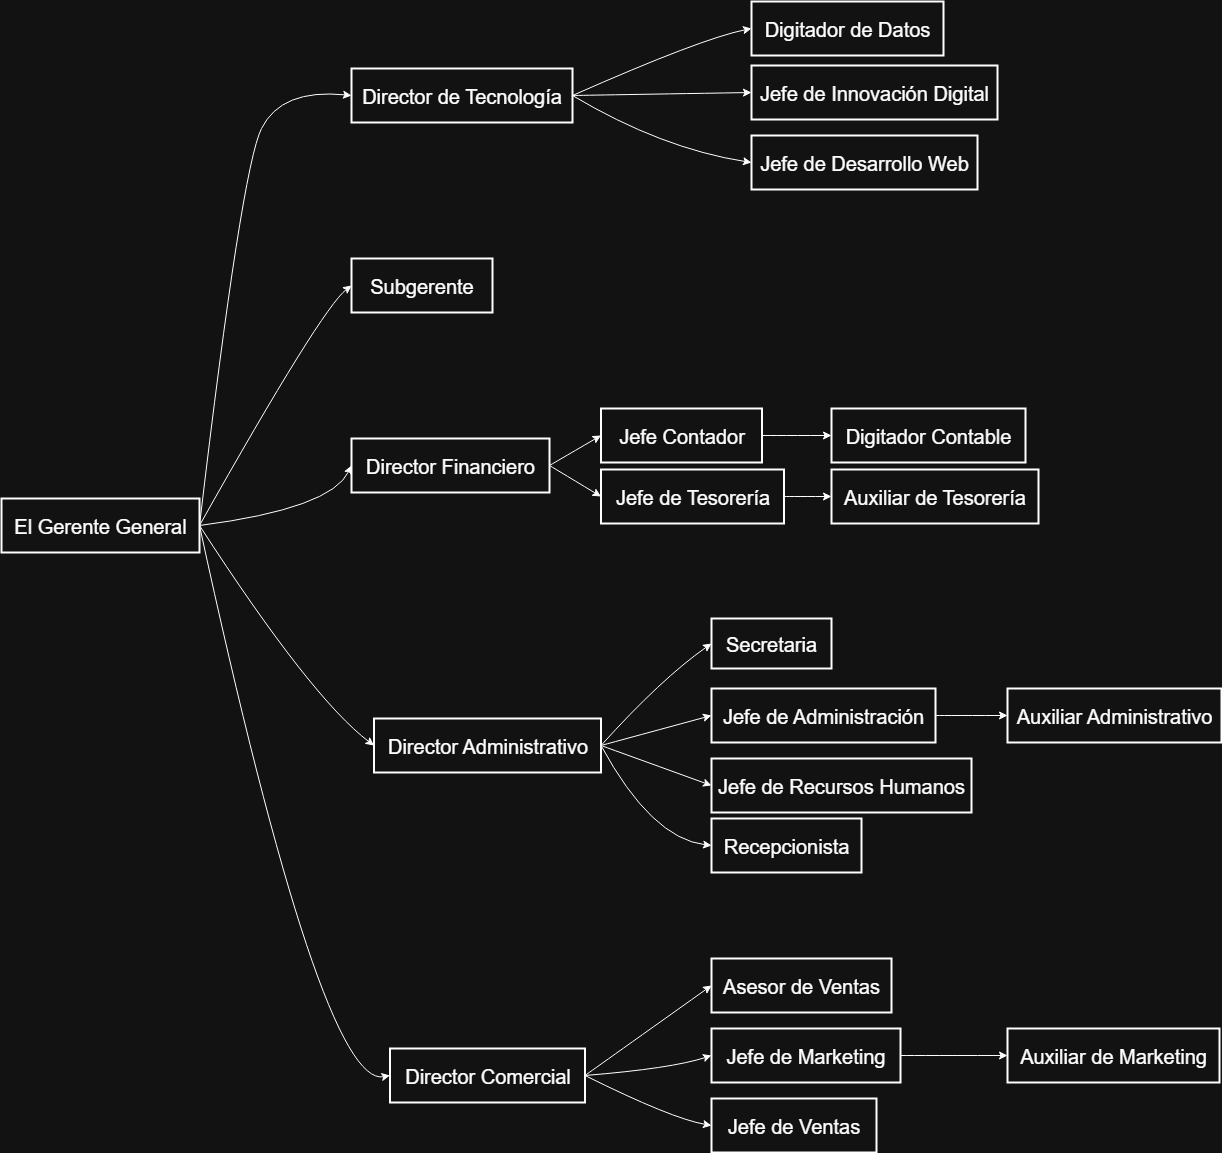

The diagram above was exported from draw.io. Its source (the exported page's mxGraphModel, read from the mxfile embedded in the PNG):
<mxGraphModel dx="674" dy="831" grid="1" gridSize="10" guides="1" tooltips="1" connect="1" arrows="1" fold="1" page="1" pageScale="1" pageWidth="827" pageHeight="1169" math="0" shadow="0">
  <root>
    <mxCell id="0" />
    <mxCell id="1" parent="0" />
    <mxCell id="ywehP_iX3KRqSb608kXD-48" value="El Gerente General" style="whiteSpace=wrap;strokeWidth=2;labelBackgroundColor=none;fontSize=20;" vertex="1" parent="1">
      <mxGeometry x="970" y="1270" width="198" height="54" as="geometry" />
    </mxCell>
    <mxCell id="ywehP_iX3KRqSb608kXD-49" value="Subgerente" style="whiteSpace=wrap;strokeWidth=2;labelBackgroundColor=none;fontSize=20;" vertex="1" parent="1">
      <mxGeometry x="1320" y="1030" width="141" height="54" as="geometry" />
    </mxCell>
    <mxCell id="ywehP_iX3KRqSb608kXD-50" value="Director Administrativo" style="whiteSpace=wrap;strokeWidth=2;labelBackgroundColor=none;fontSize=20;" vertex="1" parent="1">
      <mxGeometry x="1342.5" y="1490" width="227" height="54" as="geometry" />
    </mxCell>
    <mxCell id="ywehP_iX3KRqSb608kXD-51" value="Director Financiero" style="whiteSpace=wrap;strokeWidth=2;labelBackgroundColor=none;fontSize=20;" vertex="1" parent="1">
      <mxGeometry x="1320" y="1210" width="198" height="54" as="geometry" />
    </mxCell>
    <mxCell id="ywehP_iX3KRqSb608kXD-52" value="Director de Tecnología" style="whiteSpace=wrap;strokeWidth=2;labelBackgroundColor=none;fontSize=20;" vertex="1" parent="1">
      <mxGeometry x="1320" y="840" width="221" height="54" as="geometry" />
    </mxCell>
    <mxCell id="ywehP_iX3KRqSb608kXD-54" value="Jefe de Administración" style="whiteSpace=wrap;strokeWidth=2;labelBackgroundColor=none;fontSize=20;" vertex="1" parent="1">
      <mxGeometry x="1680" y="1460" width="224" height="54" as="geometry" />
    </mxCell>
    <mxCell id="ywehP_iX3KRqSb608kXD-55" value="Jefe de Recursos Humanos" style="whiteSpace=wrap;strokeWidth=2;labelBackgroundColor=none;fontSize=20;" vertex="1" parent="1">
      <mxGeometry x="1680" y="1530" width="260" height="54" as="geometry" />
    </mxCell>
    <mxCell id="ywehP_iX3KRqSb608kXD-56" value="Secretaria" style="whiteSpace=wrap;strokeWidth=2;labelBackgroundColor=none;fontSize=20;" vertex="1" parent="1">
      <mxGeometry x="1680" y="1390" width="120" height="50" as="geometry" />
    </mxCell>
    <mxCell id="ywehP_iX3KRqSb608kXD-57" value="Recepcionista" style="whiteSpace=wrap;strokeWidth=2;labelBackgroundColor=none;fontSize=20;" vertex="1" parent="1">
      <mxGeometry x="1680" y="1590" width="150" height="54" as="geometry" />
    </mxCell>
    <mxCell id="ywehP_iX3KRqSb608kXD-60" style="edgeStyle=orthogonalEdgeStyle;rounded=0;orthogonalLoop=1;jettySize=auto;html=1;exitX=0.5;exitY=1;exitDx=0;exitDy=0;labelBackgroundColor=none;fontColor=default;" edge="1" parent="1" source="ywehP_iX3KRqSb608kXD-52" target="ywehP_iX3KRqSb608kXD-52">
      <mxGeometry relative="1" as="geometry" />
    </mxCell>
    <mxCell id="ywehP_iX3KRqSb608kXD-61" value="Jefe Contador" style="whiteSpace=wrap;strokeWidth=2;labelBackgroundColor=none;fontSize=20;" vertex="1" parent="1">
      <mxGeometry x="1569.5" y="1180" width="161" height="54" as="geometry" />
    </mxCell>
    <mxCell id="ywehP_iX3KRqSb608kXD-62" value="Jefe de Tesorería" style="whiteSpace=wrap;strokeWidth=2;labelBackgroundColor=none;fontSize=20;" vertex="1" parent="1">
      <mxGeometry x="1569.5" y="1241" width="183" height="54" as="geometry" />
    </mxCell>
    <mxCell id="ywehP_iX3KRqSb608kXD-64" value="Jefe de Desarrollo Web" style="whiteSpace=wrap;strokeWidth=2;labelBackgroundColor=none;fontSize=20;" vertex="1" parent="1">
      <mxGeometry x="1720" y="907" width="226" height="54" as="geometry" />
    </mxCell>
    <mxCell id="ywehP_iX3KRqSb608kXD-65" value="Jefe de Innovación Digital" style="whiteSpace=wrap;strokeWidth=2;labelBackgroundColor=none;fontSize=20;" vertex="1" parent="1">
      <mxGeometry x="1720" y="837" width="246" height="54" as="geometry" />
    </mxCell>
    <mxCell id="ywehP_iX3KRqSb608kXD-66" value="Digitador de Datos" style="whiteSpace=wrap;strokeWidth=2;labelBackgroundColor=none;fontSize=20;" vertex="1" parent="1">
      <mxGeometry x="1720" y="773" width="192" height="54" as="geometry" />
    </mxCell>
    <mxCell id="ywehP_iX3KRqSb608kXD-67" value="Director Comercial" style="whiteSpace=wrap;strokeWidth=2;labelBackgroundColor=none;fontSize=20;" vertex="1" parent="1">
      <mxGeometry x="1358.5" y="1820" width="195" height="54" as="geometry" />
    </mxCell>
    <mxCell id="ywehP_iX3KRqSb608kXD-68" value="Jefe de Ventas" style="whiteSpace=wrap;strokeWidth=2;labelBackgroundColor=none;fontSize=20;" vertex="1" parent="1">
      <mxGeometry x="1680" y="1870" width="165" height="54" as="geometry" />
    </mxCell>
    <mxCell id="ywehP_iX3KRqSb608kXD-69" value="Jefe de Marketing" style="whiteSpace=wrap;strokeWidth=2;labelBackgroundColor=none;fontSize=20;" vertex="1" parent="1">
      <mxGeometry x="1680" y="1800" width="189" height="54" as="geometry" />
    </mxCell>
    <mxCell id="ywehP_iX3KRqSb608kXD-70" value="Asesor de Ventas" style="whiteSpace=wrap;strokeWidth=2;labelBackgroundColor=none;fontSize=20;" vertex="1" parent="1">
      <mxGeometry x="1680" y="1730" width="180" height="54" as="geometry" />
    </mxCell>
    <mxCell id="ywehP_iX3KRqSb608kXD-71" value="Auxiliar Administrativo" style="whiteSpace=wrap;strokeWidth=2;labelBackgroundColor=none;fontSize=20;" vertex="1" parent="1">
      <mxGeometry x="1976" y="1460" width="214" height="54" as="geometry" />
    </mxCell>
    <mxCell id="ywehP_iX3KRqSb608kXD-72" value="Digitador Contable" style="whiteSpace=wrap;strokeWidth=2;labelBackgroundColor=none;fontSize=20;" vertex="1" parent="1">
      <mxGeometry x="1800" y="1180" width="194" height="54" as="geometry" />
    </mxCell>
    <mxCell id="ywehP_iX3KRqSb608kXD-73" value="Auxiliar de Tesorería" style="whiteSpace=wrap;strokeWidth=2;labelBackgroundColor=none;fontSize=20;" vertex="1" parent="1">
      <mxGeometry x="1800" y="1241" width="207" height="54" as="geometry" />
    </mxCell>
    <mxCell id="ywehP_iX3KRqSb608kXD-74" value="Auxiliar de Marketing" style="whiteSpace=wrap;strokeWidth=2;labelBackgroundColor=none;fontSize=20;" vertex="1" parent="1">
      <mxGeometry x="1976" y="1800" width="212" height="54" as="geometry" />
    </mxCell>
    <mxCell id="ywehP_iX3KRqSb608kXD-80" value="" style="curved=1;endArrow=classic;html=1;rounded=0;entryX=0;entryY=0.5;entryDx=0;entryDy=0;exitX=1;exitY=0.5;exitDx=0;exitDy=0;labelBackgroundColor=none;fontColor=default;" edge="1" parent="1" source="ywehP_iX3KRqSb608kXD-48" target="ywehP_iX3KRqSb608kXD-49">
      <mxGeometry width="50" height="50" relative="1" as="geometry">
        <mxPoint x="1240" y="1160" as="sourcePoint" />
        <mxPoint x="1290" y="1110" as="targetPoint" />
        <Array as="points">
          <mxPoint x="1290" y="1080" />
        </Array>
      </mxGeometry>
    </mxCell>
    <mxCell id="ywehP_iX3KRqSb608kXD-81" value="" style="curved=1;endArrow=classic;html=1;rounded=0;entryX=0;entryY=0.5;entryDx=0;entryDy=0;exitX=1;exitY=0.5;exitDx=0;exitDy=0;labelBackgroundColor=none;fontColor=default;" edge="1" parent="1" source="ywehP_iX3KRqSb608kXD-48" target="ywehP_iX3KRqSb608kXD-51">
      <mxGeometry width="50" height="50" relative="1" as="geometry">
        <mxPoint x="1240" y="1160" as="sourcePoint" />
        <mxPoint x="1420" y="1370" as="targetPoint" />
        <Array as="points">
          <mxPoint x="1300" y="1280" />
        </Array>
      </mxGeometry>
    </mxCell>
    <mxCell id="ywehP_iX3KRqSb608kXD-83" value="" style="curved=1;endArrow=classic;html=1;rounded=0;exitX=1;exitY=0.5;exitDx=0;exitDy=0;entryX=0;entryY=0.5;entryDx=0;entryDy=0;labelBackgroundColor=none;fontColor=default;" edge="1" parent="1" source="ywehP_iX3KRqSb608kXD-48" target="ywehP_iX3KRqSb608kXD-52">
      <mxGeometry width="50" height="50" relative="1" as="geometry">
        <mxPoint x="1290" y="950" as="sourcePoint" />
        <mxPoint x="1340" y="900" as="targetPoint" />
        <Array as="points">
          <mxPoint x="1210" y="940" />
          <mxPoint x="1250" y="860" />
        </Array>
      </mxGeometry>
    </mxCell>
    <mxCell id="ywehP_iX3KRqSb608kXD-85" value="" style="curved=1;endArrow=classic;html=1;rounded=0;entryX=0;entryY=0.5;entryDx=0;entryDy=0;exitX=1;exitY=0.5;exitDx=0;exitDy=0;labelBackgroundColor=none;fontColor=default;" edge="1" parent="1" source="ywehP_iX3KRqSb608kXD-48" target="ywehP_iX3KRqSb608kXD-50">
      <mxGeometry width="50" height="50" relative="1" as="geometry">
        <mxPoint x="1180" y="1470" as="sourcePoint" />
        <mxPoint x="1230" y="1420" as="targetPoint" />
        <Array as="points">
          <mxPoint x="1280" y="1470" />
        </Array>
      </mxGeometry>
    </mxCell>
    <mxCell id="ywehP_iX3KRqSb608kXD-86" value="" style="curved=1;endArrow=classic;html=1;rounded=0;entryX=0;entryY=0.5;entryDx=0;entryDy=0;exitX=1;exitY=0.5;exitDx=0;exitDy=0;labelBackgroundColor=none;fontColor=default;" edge="1" parent="1" source="ywehP_iX3KRqSb608kXD-52" target="ywehP_iX3KRqSb608kXD-66">
      <mxGeometry width="50" height="50" relative="1" as="geometry">
        <mxPoint x="1600" y="680" as="sourcePoint" />
        <mxPoint x="1650" y="630" as="targetPoint" />
        <Array as="points">
          <mxPoint x="1670" y="810" />
        </Array>
      </mxGeometry>
    </mxCell>
    <mxCell id="ywehP_iX3KRqSb608kXD-87" value="" style="curved=1;endArrow=classic;html=1;rounded=0;exitX=1;exitY=0.5;exitDx=0;exitDy=0;entryX=0;entryY=0.5;entryDx=0;entryDy=0;labelBackgroundColor=none;fontColor=default;" edge="1" parent="1" source="ywehP_iX3KRqSb608kXD-52" target="ywehP_iX3KRqSb608kXD-65">
      <mxGeometry width="50" height="50" relative="1" as="geometry">
        <mxPoint x="1660" y="760" as="sourcePoint" />
        <mxPoint x="1710" y="710" as="targetPoint" />
        <Array as="points" />
      </mxGeometry>
    </mxCell>
    <mxCell id="ywehP_iX3KRqSb608kXD-88" value="" style="curved=1;endArrow=classic;html=1;rounded=0;entryX=0;entryY=0.5;entryDx=0;entryDy=0;exitX=1;exitY=0.5;exitDx=0;exitDy=0;labelBackgroundColor=none;fontColor=default;" edge="1" parent="1" source="ywehP_iX3KRqSb608kXD-52" target="ywehP_iX3KRqSb608kXD-64">
      <mxGeometry width="50" height="50" relative="1" as="geometry">
        <mxPoint x="1650" y="810" as="sourcePoint" />
        <mxPoint x="1700" y="760" as="targetPoint" />
        <Array as="points">
          <mxPoint x="1630" y="920" />
        </Array>
      </mxGeometry>
    </mxCell>
    <mxCell id="ywehP_iX3KRqSb608kXD-89" value="" style="curved=1;endArrow=classic;html=1;rounded=0;exitX=1;exitY=0.5;exitDx=0;exitDy=0;entryX=0;entryY=0.5;entryDx=0;entryDy=0;labelBackgroundColor=none;fontColor=default;" edge="1" parent="1" source="ywehP_iX3KRqSb608kXD-51" target="ywehP_iX3KRqSb608kXD-61">
      <mxGeometry width="50" height="50" relative="1" as="geometry">
        <mxPoint x="1640" y="1230" as="sourcePoint" />
        <mxPoint x="1690" y="1180" as="targetPoint" />
        <Array as="points" />
      </mxGeometry>
    </mxCell>
    <mxCell id="ywehP_iX3KRqSb608kXD-90" value="" style="curved=1;endArrow=classic;html=1;rounded=0;exitX=1;exitY=0.5;exitDx=0;exitDy=0;entryX=0;entryY=0.5;entryDx=0;entryDy=0;labelBackgroundColor=none;fontColor=default;" edge="1" parent="1" source="ywehP_iX3KRqSb608kXD-51" target="ywehP_iX3KRqSb608kXD-62">
      <mxGeometry width="50" height="50" relative="1" as="geometry">
        <mxPoint x="1650" y="1310" as="sourcePoint" />
        <mxPoint x="1700" y="1260" as="targetPoint" />
        <Array as="points" />
      </mxGeometry>
    </mxCell>
    <mxCell id="ywehP_iX3KRqSb608kXD-96" value="" style="curved=1;endArrow=classic;html=1;rounded=0;labelBackgroundColor=none;fontColor=default;entryX=0;entryY=0.5;entryDx=0;entryDy=0;" edge="1" parent="1" source="ywehP_iX3KRqSb608kXD-54" target="ywehP_iX3KRqSb608kXD-71">
      <mxGeometry width="50" height="50" relative="1" as="geometry">
        <mxPoint x="1974" y="1667" as="sourcePoint" />
        <mxPoint x="2044.7106781186549" y="1617" as="targetPoint" />
      </mxGeometry>
    </mxCell>
    <mxCell id="ywehP_iX3KRqSb608kXD-97" value="" style="curved=1;endArrow=classic;html=1;rounded=0;entryX=0;entryY=0.5;entryDx=0;entryDy=0;labelBackgroundColor=none;fontColor=default;" edge="1" parent="1" source="ywehP_iX3KRqSb608kXD-69" target="ywehP_iX3KRqSb608kXD-74">
      <mxGeometry width="50" height="50" relative="1" as="geometry">
        <mxPoint x="1939" y="2037" as="sourcePoint" />
        <mxPoint x="2009.7106781186549" y="1987" as="targetPoint" />
      </mxGeometry>
    </mxCell>
    <mxCell id="ywehP_iX3KRqSb608kXD-98" value="" style="curved=1;endArrow=classic;html=1;rounded=0;labelBackgroundColor=none;fontColor=default;" edge="1" parent="1" source="ywehP_iX3KRqSb608kXD-62" target="ywehP_iX3KRqSb608kXD-73">
      <mxGeometry width="50" height="50" relative="1" as="geometry">
        <mxPoint x="1933" y="1337" as="sourcePoint" />
        <mxPoint x="2003.7106781186549" y="1287" as="targetPoint" />
      </mxGeometry>
    </mxCell>
    <mxCell id="ywehP_iX3KRqSb608kXD-100" value="" style="curved=1;endArrow=classic;html=1;rounded=0;entryX=0;entryY=0.5;entryDx=0;entryDy=0;labelBackgroundColor=none;fontColor=default;" edge="1" parent="1" source="ywehP_iX3KRqSb608kXD-61" target="ywehP_iX3KRqSb608kXD-72">
      <mxGeometry width="50" height="50" relative="1" as="geometry">
        <mxPoint x="1911" y="1271" as="sourcePoint" />
        <mxPoint x="1981.7106781186549" y="1221" as="targetPoint" />
      </mxGeometry>
    </mxCell>
    <mxCell id="ywehP_iX3KRqSb608kXD-101" value="" style="curved=1;endArrow=classic;html=1;rounded=0;entryX=0;entryY=0.5;entryDx=0;entryDy=0;exitX=1;exitY=0.5;exitDx=0;exitDy=0;labelBackgroundColor=none;fontColor=default;" edge="1" parent="1" source="ywehP_iX3KRqSb608kXD-48" target="ywehP_iX3KRqSb608kXD-67">
      <mxGeometry width="50" height="50" relative="1" as="geometry">
        <mxPoint x="1240" y="1160" as="sourcePoint" />
        <mxPoint x="1142" y="1254.7106781186549" as="targetPoint" />
        <Array as="points">
          <mxPoint x="1290" y="1860" />
        </Array>
      </mxGeometry>
    </mxCell>
    <mxCell id="ywehP_iX3KRqSb608kXD-103" value="" style="curved=1;endArrow=classic;html=1;rounded=0;exitX=1;exitY=0.5;exitDx=0;exitDy=0;entryX=0;entryY=0.5;entryDx=0;entryDy=0;labelBackgroundColor=none;fontColor=default;" edge="1" parent="1" source="ywehP_iX3KRqSb608kXD-67" target="ywehP_iX3KRqSb608kXD-70">
      <mxGeometry width="50" height="50" relative="1" as="geometry">
        <mxPoint x="1660" y="1940" as="sourcePoint" />
        <mxPoint x="1710" y="1890" as="targetPoint" />
        <Array as="points" />
      </mxGeometry>
    </mxCell>
    <mxCell id="ywehP_iX3KRqSb608kXD-104" value="" style="curved=1;endArrow=classic;html=1;rounded=0;exitX=1;exitY=0.5;exitDx=0;exitDy=0;entryX=0;entryY=0.5;entryDx=0;entryDy=0;labelBackgroundColor=none;fontColor=default;" edge="1" parent="1" source="ywehP_iX3KRqSb608kXD-67" target="ywehP_iX3KRqSb608kXD-69">
      <mxGeometry width="50" height="50" relative="1" as="geometry">
        <mxPoint x="1670" y="2010" as="sourcePoint" />
        <mxPoint x="1720" y="1960" as="targetPoint" />
        <Array as="points">
          <mxPoint x="1640" y="1840" />
        </Array>
      </mxGeometry>
    </mxCell>
    <mxCell id="ywehP_iX3KRqSb608kXD-105" value="" style="curved=1;endArrow=classic;html=1;rounded=0;exitX=1;exitY=0.5;exitDx=0;exitDy=0;entryX=0;entryY=0.5;entryDx=0;entryDy=0;labelBackgroundColor=none;fontColor=default;" edge="1" parent="1" source="ywehP_iX3KRqSb608kXD-67" target="ywehP_iX3KRqSb608kXD-68">
      <mxGeometry width="50" height="50" relative="1" as="geometry">
        <mxPoint x="1670" y="2060" as="sourcePoint" />
        <mxPoint x="1720" y="2010" as="targetPoint" />
        <Array as="points">
          <mxPoint x="1640" y="1890" />
        </Array>
      </mxGeometry>
    </mxCell>
    <mxCell id="ywehP_iX3KRqSb608kXD-106" value="" style="curved=1;endArrow=classic;html=1;rounded=0;exitX=1;exitY=0.5;exitDx=0;exitDy=0;entryX=0;entryY=0.5;entryDx=0;entryDy=0;labelBackgroundColor=none;fontColor=default;" edge="1" parent="1" source="ywehP_iX3KRqSb608kXD-50" target="ywehP_iX3KRqSb608kXD-56">
      <mxGeometry width="50" height="50" relative="1" as="geometry">
        <mxPoint x="1660" y="1550" as="sourcePoint" />
        <mxPoint x="1710" y="1500" as="targetPoint" />
        <Array as="points">
          <mxPoint x="1630" y="1450" />
        </Array>
      </mxGeometry>
    </mxCell>
    <mxCell id="ywehP_iX3KRqSb608kXD-107" value="" style="curved=1;endArrow=classic;html=1;rounded=0;exitX=1;exitY=0.5;exitDx=0;exitDy=0;entryX=0;entryY=0.5;entryDx=0;entryDy=0;labelBackgroundColor=none;fontColor=default;" edge="1" parent="1" source="ywehP_iX3KRqSb608kXD-50" target="ywehP_iX3KRqSb608kXD-54">
      <mxGeometry width="50" height="50" relative="1" as="geometry">
        <mxPoint x="1680" y="1660" as="sourcePoint" />
        <mxPoint x="1730" y="1610" as="targetPoint" />
        <Array as="points" />
      </mxGeometry>
    </mxCell>
    <mxCell id="ywehP_iX3KRqSb608kXD-108" value="" style="curved=1;endArrow=classic;html=1;rounded=0;exitX=1;exitY=0.5;exitDx=0;exitDy=0;entryX=0;entryY=0.5;entryDx=0;entryDy=0;labelBackgroundColor=none;fontColor=default;" edge="1" parent="1" source="ywehP_iX3KRqSb608kXD-50" target="ywehP_iX3KRqSb608kXD-55">
      <mxGeometry width="50" height="50" relative="1" as="geometry">
        <mxPoint x="1690" y="1700" as="sourcePoint" />
        <mxPoint x="1740" y="1650" as="targetPoint" />
        <Array as="points" />
      </mxGeometry>
    </mxCell>
    <mxCell id="ywehP_iX3KRqSb608kXD-109" value="" style="curved=1;endArrow=classic;html=1;rounded=0;exitX=1;exitY=0.5;exitDx=0;exitDy=0;entryX=0;entryY=0.5;entryDx=0;entryDy=0;labelBackgroundColor=none;fontColor=default;" edge="1" parent="1" source="ywehP_iX3KRqSb608kXD-50" target="ywehP_iX3KRqSb608kXD-57">
      <mxGeometry width="50" height="50" relative="1" as="geometry">
        <mxPoint x="1670" y="1770" as="sourcePoint" />
        <mxPoint x="1720" y="1720" as="targetPoint" />
        <Array as="points">
          <mxPoint x="1620" y="1610" />
        </Array>
      </mxGeometry>
    </mxCell>
  </root>
</mxGraphModel>